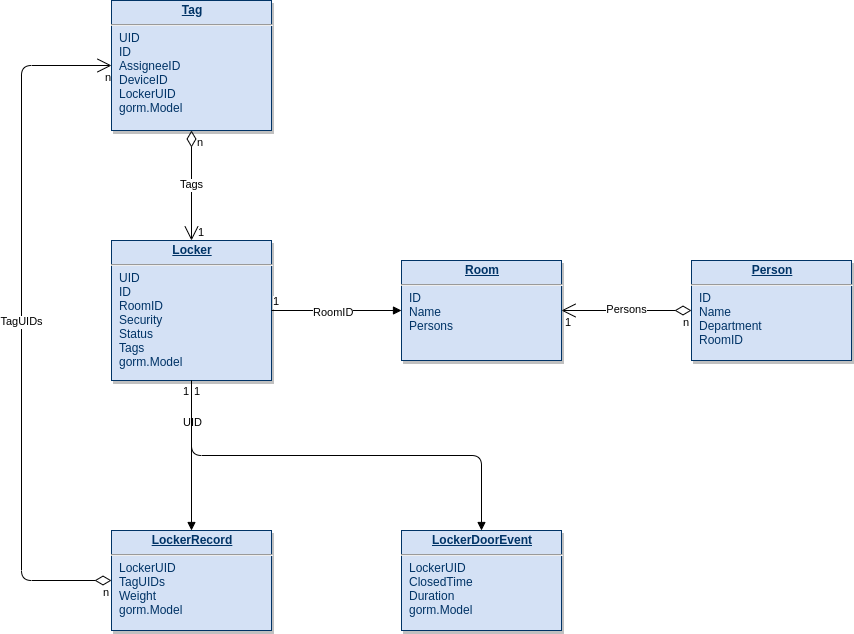

The diagram above was exported from draw.io. Its source (the exported page's mxGraphModel, read from the mxfile embedded in the PNG):
<mxGraphModel dx="1182" dy="746" grid="1" gridSize="10" guides="1" tooltips="1" connect="1" arrows="1" fold="1" page="1" pageScale="1" pageWidth="1169" pageHeight="827" background="#ffffff" math="0" shadow="0">
  <root>
    <mxCell id="0" />
    <mxCell id="1" parent="0" />
    <mxCell id="21" value="&lt;p style=&quot;margin: 0px ; margin-top: 4px ; text-align: center ; text-decoration: underline&quot;&gt;&lt;b&gt;Locker&lt;/b&gt;&lt;/p&gt;&lt;hr&gt;&lt;p style=&quot;margin: 0px ; margin-left: 8px&quot;&gt;UID&lt;/p&gt;&lt;p style=&quot;margin: 0px ; margin-left: 8px&quot;&gt;ID&lt;/p&gt;&lt;p style=&quot;margin: 0px ; margin-left: 8px&quot;&gt;RoomID&lt;/p&gt;&lt;p style=&quot;margin: 0px ; margin-left: 8px&quot;&gt;Security&lt;/p&gt;&lt;p style=&quot;margin: 0px ; margin-left: 8px&quot;&gt;Status&lt;/p&gt;&lt;p style=&quot;margin: 0px ; margin-left: 8px&quot;&gt;Tags&lt;/p&gt;&lt;p style=&quot;margin: 0px ; margin-left: 8px&quot;&gt;gorm.Model&lt;/p&gt;" style="verticalAlign=top;align=left;overflow=fill;fontSize=12;fontFamily=Helvetica;html=1;strokeColor=#003366;shadow=1;fillColor=#D4E1F5;fontColor=#003366" parent="1" vertex="1">
      <mxGeometry x="270" y="330" width="160" height="140" as="geometry" />
    </mxCell>
    <mxCell id="25" value="&lt;p style=&quot;margin: 0px ; margin-top: 4px ; text-align: center ; text-decoration: underline&quot;&gt;&lt;strong&gt;Tag&lt;/strong&gt;&lt;/p&gt;&lt;hr&gt;&lt;p style=&quot;margin: 0px ; margin-left: 8px&quot;&gt;UID&lt;/p&gt;&lt;p style=&quot;margin: 0px ; margin-left: 8px&quot;&gt;ID&lt;/p&gt;&lt;p style=&quot;margin: 0px ; margin-left: 8px&quot;&gt;AssigneeID&lt;/p&gt;&lt;p style=&quot;margin: 0px ; margin-left: 8px&quot;&gt;DeviceID&lt;/p&gt;&lt;p style=&quot;margin: 0px ; margin-left: 8px&quot;&gt;LockerUID&lt;/p&gt;&lt;p style=&quot;margin: 0px ; margin-left: 8px&quot;&gt;gorm.Model&lt;/p&gt;" style="verticalAlign=top;align=left;overflow=fill;fontSize=12;fontFamily=Helvetica;html=1;strokeColor=#003366;shadow=1;fillColor=#D4E1F5;fontColor=#003366" parent="1" vertex="1">
      <mxGeometry x="270" y="90" width="160" height="130" as="geometry" />
    </mxCell>
    <mxCell id="RQuSjpYnDQ0G_G762zqs-114" value="&lt;p style=&quot;margin: 0px ; margin-top: 4px ; text-align: center ; text-decoration: underline&quot;&gt;&lt;b&gt;LockerDoorEvent&lt;/b&gt;&lt;/p&gt;&lt;hr&gt;&lt;p style=&quot;margin: 0px ; margin-left: 8px&quot;&gt;LockerUID&lt;/p&gt;&lt;p style=&quot;margin: 0px ; margin-left: 8px&quot;&gt;ClosedTime&lt;/p&gt;&lt;p style=&quot;margin: 0px ; margin-left: 8px&quot;&gt;Duration&lt;/p&gt;&lt;p style=&quot;margin: 0px ; margin-left: 8px&quot;&gt;gorm.Model&lt;/p&gt;" style="verticalAlign=top;align=left;overflow=fill;fontSize=12;fontFamily=Helvetica;html=1;strokeColor=#003366;shadow=1;fillColor=#D4E1F5;fontColor=#003366" parent="1" vertex="1">
      <mxGeometry x="560" y="620" width="160" height="100" as="geometry" />
    </mxCell>
    <mxCell id="RQuSjpYnDQ0G_G762zqs-115" value="&lt;p style=&quot;margin: 0px ; margin-top: 4px ; text-align: center ; text-decoration: underline&quot;&gt;&lt;b&gt;LockerRecord&lt;/b&gt;&lt;/p&gt;&lt;hr&gt;&lt;p style=&quot;margin: 0px ; margin-left: 8px&quot;&gt;LockerUID&lt;/p&gt;&lt;p style=&quot;margin: 0px ; margin-left: 8px&quot;&gt;TagUIDs&lt;/p&gt;&lt;p style=&quot;margin: 0px ; margin-left: 8px&quot;&gt;Weight&lt;/p&gt;&lt;p style=&quot;margin: 0px ; margin-left: 8px&quot;&gt;gorm.Model&lt;/p&gt;" style="verticalAlign=top;align=left;overflow=fill;fontSize=12;fontFamily=Helvetica;html=1;strokeColor=#003366;shadow=1;fillColor=#D4E1F5;fontColor=#003366" parent="1" vertex="1">
      <mxGeometry x="270" y="620" width="160" height="100" as="geometry" />
    </mxCell>
    <mxCell id="RQuSjpYnDQ0G_G762zqs-116" value="&lt;p style=&quot;margin: 0px ; margin-top: 4px ; text-align: center ; text-decoration: underline&quot;&gt;&lt;b&gt;Person&lt;/b&gt;&lt;/p&gt;&lt;hr&gt;&lt;p style=&quot;margin: 0px ; margin-left: 8px&quot;&gt;&lt;span&gt;ID&lt;/span&gt;&lt;/p&gt;&lt;p style=&quot;margin: 0px ; margin-left: 8px&quot;&gt;&lt;span&gt;Name&lt;/span&gt;&lt;/p&gt;&lt;p style=&quot;margin: 0px ; margin-left: 8px&quot;&gt;Department&lt;/p&gt;&lt;p style=&quot;margin: 0px ; margin-left: 8px&quot;&gt;RoomID&lt;/p&gt;" style="verticalAlign=top;align=left;overflow=fill;fontSize=12;fontFamily=Helvetica;html=1;strokeColor=#003366;shadow=1;fillColor=#D4E1F5;fontColor=#003366" parent="1" vertex="1">
      <mxGeometry x="850" y="350" width="160" height="100" as="geometry" />
    </mxCell>
    <mxCell id="RQuSjpYnDQ0G_G762zqs-117" value="&lt;p style=&quot;margin: 0px ; margin-top: 4px ; text-align: center ; text-decoration: underline&quot;&gt;&lt;b&gt;Room&lt;/b&gt;&lt;/p&gt;&lt;hr&gt;&lt;p style=&quot;margin: 0px ; margin-left: 8px&quot;&gt;ID&lt;/p&gt;&lt;p style=&quot;margin: 0px ; margin-left: 8px&quot;&gt;Name&lt;/p&gt;&lt;p style=&quot;margin: 0px ; margin-left: 8px&quot;&gt;Persons&lt;/p&gt;" style="verticalAlign=top;align=left;overflow=fill;fontSize=12;fontFamily=Helvetica;html=1;strokeColor=#003366;shadow=1;fillColor=#D4E1F5;fontColor=#003366" parent="1" vertex="1">
      <mxGeometry x="560" y="350" width="160" height="100" as="geometry" />
    </mxCell>
    <mxCell id="RQuSjpYnDQ0G_G762zqs-118" value="Tags" style="endArrow=open;html=1;endSize=12;startArrow=diamondThin;startSize=14;startFill=0;edgeStyle=orthogonalEdgeStyle;exitX=0.5;exitY=1;exitDx=0;exitDy=0;entryX=0.5;entryY=0;entryDx=0;entryDy=0;" parent="1" source="25" target="21" edge="1">
      <mxGeometry relative="1" as="geometry">
        <mxPoint x="380" y="410" as="sourcePoint" />
        <mxPoint x="540" y="410" as="targetPoint" />
      </mxGeometry>
    </mxCell>
    <mxCell id="RQuSjpYnDQ0G_G762zqs-119" value="n" style="edgeLabel;resizable=0;html=1;align=left;verticalAlign=top;" parent="RQuSjpYnDQ0G_G762zqs-118" connectable="0" vertex="1">
      <mxGeometry x="-1" relative="1" as="geometry">
        <mxPoint x="4" as="offset" />
      </mxGeometry>
    </mxCell>
    <mxCell id="RQuSjpYnDQ0G_G762zqs-120" value="1" style="edgeLabel;resizable=0;html=1;align=right;verticalAlign=top;" parent="RQuSjpYnDQ0G_G762zqs-118" connectable="0" vertex="1">
      <mxGeometry x="1" relative="1" as="geometry">
        <mxPoint x="13" y="-20" as="offset" />
      </mxGeometry>
    </mxCell>
    <mxCell id="RQuSjpYnDQ0G_G762zqs-121" value="RoomID" style="endArrow=block;endFill=1;html=1;edgeStyle=orthogonalEdgeStyle;align=left;verticalAlign=top;exitX=1;exitY=0.5;exitDx=0;exitDy=0;entryX=0;entryY=0.5;entryDx=0;entryDy=0;" parent="1" source="21" target="RQuSjpYnDQ0G_G762zqs-117" edge="1">
      <mxGeometry x="-0.3846" y="10" relative="1" as="geometry">
        <mxPoint x="380" y="410" as="sourcePoint" />
        <mxPoint x="540" y="410" as="targetPoint" />
        <mxPoint as="offset" />
      </mxGeometry>
    </mxCell>
    <mxCell id="RQuSjpYnDQ0G_G762zqs-122" value="1" style="edgeLabel;resizable=0;html=1;align=left;verticalAlign=bottom;" parent="RQuSjpYnDQ0G_G762zqs-121" connectable="0" vertex="1">
      <mxGeometry x="-1" relative="1" as="geometry" />
    </mxCell>
    <mxCell id="RQuSjpYnDQ0G_G762zqs-123" value="Persons" style="endArrow=open;html=1;endSize=12;startArrow=diamondThin;startSize=14;startFill=0;edgeStyle=orthogonalEdgeStyle;entryX=1;entryY=0.5;entryDx=0;entryDy=0;exitX=0;exitY=0.5;exitDx=0;exitDy=0;" parent="1" source="RQuSjpYnDQ0G_G762zqs-116" target="RQuSjpYnDQ0G_G762zqs-117" edge="1">
      <mxGeometry relative="1" as="geometry">
        <mxPoint x="810" y="480" as="sourcePoint" />
        <mxPoint x="560" y="520" as="targetPoint" />
      </mxGeometry>
    </mxCell>
    <mxCell id="RQuSjpYnDQ0G_G762zqs-124" value="n" style="edgeLabel;resizable=0;html=1;align=left;verticalAlign=top;" parent="RQuSjpYnDQ0G_G762zqs-123" connectable="0" vertex="1">
      <mxGeometry x="-1" relative="1" as="geometry">
        <mxPoint x="-10" as="offset" />
      </mxGeometry>
    </mxCell>
    <mxCell id="RQuSjpYnDQ0G_G762zqs-125" value="1" style="edgeLabel;resizable=0;html=1;align=right;verticalAlign=top;" parent="RQuSjpYnDQ0G_G762zqs-123" connectable="0" vertex="1">
      <mxGeometry x="1" relative="1" as="geometry">
        <mxPoint x="10" as="offset" />
      </mxGeometry>
    </mxCell>
    <mxCell id="RQuSjpYnDQ0G_G762zqs-128" value="UID" style="endArrow=block;endFill=1;html=1;edgeStyle=orthogonalEdgeStyle;align=left;verticalAlign=top;exitX=0.5;exitY=1;exitDx=0;exitDy=0;entryX=0.5;entryY=0;entryDx=0;entryDy=0;" parent="1" source="21" target="RQuSjpYnDQ0G_G762zqs-115" edge="1">
      <mxGeometry x="-0.6" y="-10" relative="1" as="geometry">
        <mxPoint x="380" y="510" as="sourcePoint" />
        <mxPoint x="540" y="510" as="targetPoint" />
        <mxPoint as="offset" />
      </mxGeometry>
    </mxCell>
    <mxCell id="RQuSjpYnDQ0G_G762zqs-129" value="1" style="edgeLabel;resizable=0;html=1;align=left;verticalAlign=bottom;" parent="RQuSjpYnDQ0G_G762zqs-128" connectable="0" vertex="1">
      <mxGeometry x="-1" relative="1" as="geometry">
        <mxPoint x="-10" y="20" as="offset" />
      </mxGeometry>
    </mxCell>
    <mxCell id="RQuSjpYnDQ0G_G762zqs-131" value="" style="endArrow=block;endFill=1;html=1;edgeStyle=orthogonalEdgeStyle;align=left;verticalAlign=top;exitX=0.5;exitY=1;exitDx=0;exitDy=0;entryX=0.5;entryY=0;entryDx=0;entryDy=0;" parent="1" source="21" target="RQuSjpYnDQ0G_G762zqs-114" edge="1">
      <mxGeometry x="-0.125" y="15" relative="1" as="geometry">
        <mxPoint x="380" y="510" as="sourcePoint" />
        <mxPoint x="540" y="510" as="targetPoint" />
        <mxPoint as="offset" />
      </mxGeometry>
    </mxCell>
    <mxCell id="RQuSjpYnDQ0G_G762zqs-132" value="1" style="edgeLabel;resizable=0;html=1;align=left;verticalAlign=bottom;" parent="RQuSjpYnDQ0G_G762zqs-131" connectable="0" vertex="1">
      <mxGeometry x="-1" relative="1" as="geometry">
        <mxPoint x="1" y="20" as="offset" />
      </mxGeometry>
    </mxCell>
    <mxCell id="RQuSjpYnDQ0G_G762zqs-136" value="TagUIDs" style="endArrow=open;html=1;endSize=12;startArrow=diamondThin;startSize=14;startFill=0;edgeStyle=orthogonalEdgeStyle;exitX=0;exitY=0.5;exitDx=0;exitDy=0;entryX=0;entryY=0.5;entryDx=0;entryDy=0;" parent="1" source="RQuSjpYnDQ0G_G762zqs-115" target="25" edge="1">
      <mxGeometry relative="1" as="geometry">
        <mxPoint x="380" y="410" as="sourcePoint" />
        <mxPoint x="540" y="410" as="targetPoint" />
        <Array as="points">
          <mxPoint x="180" y="670" />
          <mxPoint x="180" y="155" />
        </Array>
      </mxGeometry>
    </mxCell>
    <mxCell id="RQuSjpYnDQ0G_G762zqs-137" value="n" style="edgeLabel;resizable=0;html=1;align=left;verticalAlign=top;" parent="RQuSjpYnDQ0G_G762zqs-136" connectable="0" vertex="1">
      <mxGeometry x="-1" relative="1" as="geometry">
        <mxPoint x="-10" as="offset" />
      </mxGeometry>
    </mxCell>
    <mxCell id="RQuSjpYnDQ0G_G762zqs-138" value="n" style="edgeLabel;resizable=0;html=1;align=right;verticalAlign=top;" parent="RQuSjpYnDQ0G_G762zqs-136" connectable="0" vertex="1">
      <mxGeometry x="1" relative="1" as="geometry" />
    </mxCell>
  </root>
</mxGraphModel>